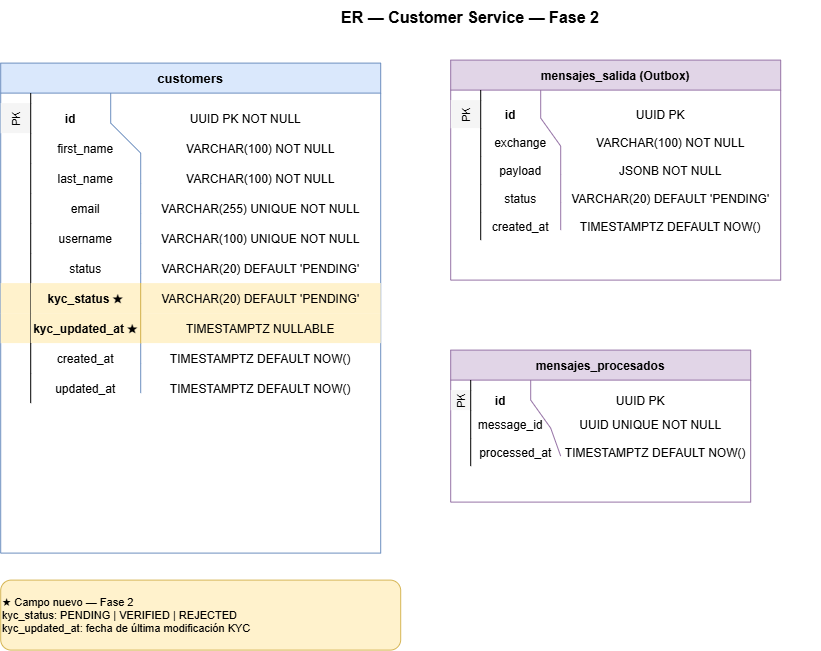

The diagram above was exported from draw.io. Its source (the exported page's mxGraphModel, read from the mxfile embedded in the PNG):
<mxGraphModel dx="1358" dy="694" grid="1" gridSize="10" guides="1" tooltips="1" connect="1" arrows="1" fold="1" page="1" pageScale="1" pageWidth="827" pageHeight="1169" math="0" shadow="0">
  <root>
    <mxCell id="0" />
    <mxCell id="1" parent="0" />
    <mxCell id="5Ou3HdwffRLCr9KOm1C8-1" parent="1" style="text;html=1;strokeColor=none;fillColor=none;align=center;verticalAlign=middle;whiteSpace=wrap;rounded=0;fontSize=16;fontStyle=1;" value="ER — Customer Service — Fase 2" vertex="1">
      <mxGeometry height="35" width="700" x="460" y="200" as="geometry" />
    </mxCell>
    <mxCell id="5Ou3HdwffRLCr9KOm1C8-2" parent="1" style="shape=table;startSize=30;container=1;collapsible=1;childLayout=tableLayout;fixedRows=1;rowLines=0;fontStyle=1;align=center;resizeLast=1;fillColor=#dae8fc;strokeColor=#6c8ebf;fontSize=13;" value="customers" vertex="1">
      <mxGeometry height="490" width="380" x="340" y="263" as="geometry" />
    </mxCell>
    <mxCell id="5Ou3HdwffRLCr9KOm1C8-3" parent="5Ou3HdwffRLCr9KOm1C8-2" style="shape=tableRow;horizontal=0;startSize=30;swimlaneHead=0;swimlaneBody=0;fillColor=none;collapsible=0;dropTarget=0;points=[[0,0.5],[1,0.5]];portConstraint=eastwest;fontSize=12;top=0;left=0;right=0;bottom=1;" value="" vertex="1">
      <mxGeometry height="10" width="380" y="30" as="geometry" />
    </mxCell>
    <mxCell id="5Ou3HdwffRLCr9KOm1C8-4" parent="5Ou3HdwffRLCr9KOm1C8-2" style="shape=tableRow;horizontal=0;startSize=30;swimlaneHead=0;swimlaneBody=0;fillColor=#f5f5f5;collapsible=0;dropTarget=0;points=[[0,0.5],[1,0.5]];portConstraint=eastwest;fontSize=11;top=0;left=0;right=0;bottom=0;" value="PK" vertex="1">
      <mxGeometry height="30" width="380" y="40" as="geometry" />
    </mxCell>
    <mxCell id="5Ou3HdwffRLCr9KOm1C8-5" parent="5Ou3HdwffRLCr9KOm1C8-4" style="shape=partialRectangle;connectable=0;fillColor=none;top=0;left=0;bottom=0;right=0;fontStyle=1;" value="id" vertex="1">
      <mxGeometry height="30" width="80" x="30" as="geometry">
        <mxRectangle height="30" width="80" as="alternateBounds" />
      </mxGeometry>
    </mxCell>
    <mxCell id="5Ou3HdwffRLCr9KOm1C8-6" parent="5Ou3HdwffRLCr9KOm1C8-4" style="shape=partialRectangle;connectable=0;fillColor=none;top=0;left=0;bottom=0;right=0;" value="UUID PK NOT NULL" vertex="1">
      <mxGeometry height="30" width="270" x="110" as="geometry">
        <mxRectangle height="30" width="270" as="alternateBounds" />
      </mxGeometry>
    </mxCell>
    <mxCell id="5Ou3HdwffRLCr9KOm1C8-7" parent="5Ou3HdwffRLCr9KOm1C8-2" style="shape=tableRow;horizontal=0;startSize=30;swimlaneHead=0;swimlaneBody=0;fillColor=none;collapsible=0;dropTarget=0;points=[[0,0.5],[1,0.5]];portConstraint=eastwest;fontSize=11;top=0;left=0;right=0;bottom=0;" value="" vertex="1">
      <mxGeometry height="30" width="380" y="70" as="geometry" />
    </mxCell>
    <mxCell id="5Ou3HdwffRLCr9KOm1C8-8" parent="5Ou3HdwffRLCr9KOm1C8-7" style="shape=partialRectangle;connectable=0;fillColor=none;top=0;left=0;bottom=0;right=0;" value="first_name" vertex="1">
      <mxGeometry height="30" width="110" x="30" as="geometry">
        <mxRectangle height="30" width="110" as="alternateBounds" />
      </mxGeometry>
    </mxCell>
    <mxCell id="5Ou3HdwffRLCr9KOm1C8-9" parent="5Ou3HdwffRLCr9KOm1C8-7" style="shape=partialRectangle;connectable=0;fillColor=none;top=0;left=0;bottom=0;right=0;" value="VARCHAR(100) NOT NULL" vertex="1">
      <mxGeometry height="30" width="240" x="140" as="geometry">
        <mxRectangle height="30" width="240" as="alternateBounds" />
      </mxGeometry>
    </mxCell>
    <mxCell id="5Ou3HdwffRLCr9KOm1C8-10" parent="5Ou3HdwffRLCr9KOm1C8-2" style="shape=tableRow;horizontal=0;startSize=30;swimlaneHead=0;swimlaneBody=0;fillColor=none;collapsible=0;dropTarget=0;points=[[0,0.5],[1,0.5]];portConstraint=eastwest;fontSize=11;top=0;left=0;right=0;bottom=0;" value="" vertex="1">
      <mxGeometry height="30" width="380" y="100" as="geometry" />
    </mxCell>
    <mxCell id="5Ou3HdwffRLCr9KOm1C8-11" parent="5Ou3HdwffRLCr9KOm1C8-10" style="shape=partialRectangle;connectable=0;fillColor=none;top=0;left=0;bottom=0;right=0;" value="last_name" vertex="1">
      <mxGeometry height="30" width="110" x="30" as="geometry">
        <mxRectangle height="30" width="110" as="alternateBounds" />
      </mxGeometry>
    </mxCell>
    <mxCell id="5Ou3HdwffRLCr9KOm1C8-12" parent="5Ou3HdwffRLCr9KOm1C8-10" style="shape=partialRectangle;connectable=0;fillColor=none;top=0;left=0;bottom=0;right=0;" value="VARCHAR(100) NOT NULL" vertex="1">
      <mxGeometry height="30" width="240" x="140" as="geometry">
        <mxRectangle height="30" width="240" as="alternateBounds" />
      </mxGeometry>
    </mxCell>
    <mxCell id="5Ou3HdwffRLCr9KOm1C8-13" parent="5Ou3HdwffRLCr9KOm1C8-2" style="shape=tableRow;horizontal=0;startSize=30;swimlaneHead=0;swimlaneBody=0;fillColor=none;collapsible=0;dropTarget=0;points=[[0,0.5],[1,0.5]];portConstraint=eastwest;fontSize=11;top=0;left=0;right=0;bottom=0;" value="" vertex="1">
      <mxGeometry height="30" width="380" y="130" as="geometry" />
    </mxCell>
    <mxCell id="5Ou3HdwffRLCr9KOm1C8-14" parent="5Ou3HdwffRLCr9KOm1C8-13" style="shape=partialRectangle;connectable=0;fillColor=none;top=0;left=0;bottom=0;right=0;" value="email" vertex="1">
      <mxGeometry height="30" width="110" x="30" as="geometry">
        <mxRectangle height="30" width="110" as="alternateBounds" />
      </mxGeometry>
    </mxCell>
    <mxCell id="5Ou3HdwffRLCr9KOm1C8-15" parent="5Ou3HdwffRLCr9KOm1C8-13" style="shape=partialRectangle;connectable=0;fillColor=none;top=0;left=0;bottom=0;right=0;" value="VARCHAR(255) UNIQUE NOT NULL" vertex="1">
      <mxGeometry height="30" width="240" x="140" as="geometry">
        <mxRectangle height="30" width="240" as="alternateBounds" />
      </mxGeometry>
    </mxCell>
    <mxCell id="5Ou3HdwffRLCr9KOm1C8-16" parent="5Ou3HdwffRLCr9KOm1C8-2" style="shape=tableRow;horizontal=0;startSize=30;swimlaneHead=0;swimlaneBody=0;fillColor=none;collapsible=0;dropTarget=0;points=[[0,0.5],[1,0.5]];portConstraint=eastwest;fontSize=11;top=0;left=0;right=0;bottom=0;" value="" vertex="1">
      <mxGeometry height="30" width="380" y="160" as="geometry" />
    </mxCell>
    <mxCell id="5Ou3HdwffRLCr9KOm1C8-17" parent="5Ou3HdwffRLCr9KOm1C8-16" style="shape=partialRectangle;connectable=0;fillColor=none;top=0;left=0;bottom=0;right=0;" value="username" vertex="1">
      <mxGeometry height="30" width="110" x="30" as="geometry">
        <mxRectangle height="30" width="110" as="alternateBounds" />
      </mxGeometry>
    </mxCell>
    <mxCell id="5Ou3HdwffRLCr9KOm1C8-18" parent="5Ou3HdwffRLCr9KOm1C8-16" style="shape=partialRectangle;connectable=0;fillColor=none;top=0;left=0;bottom=0;right=0;" value="VARCHAR(100) UNIQUE NOT NULL" vertex="1">
      <mxGeometry height="30" width="240" x="140" as="geometry">
        <mxRectangle height="30" width="240" as="alternateBounds" />
      </mxGeometry>
    </mxCell>
    <mxCell id="5Ou3HdwffRLCr9KOm1C8-19" parent="5Ou3HdwffRLCr9KOm1C8-2" style="shape=tableRow;horizontal=0;startSize=30;swimlaneHead=0;swimlaneBody=0;fillColor=none;collapsible=0;dropTarget=0;points=[[0,0.5],[1,0.5]];portConstraint=eastwest;fontSize=11;top=0;left=0;right=0;bottom=0;" value="" vertex="1">
      <mxGeometry height="30" width="380" y="190" as="geometry" />
    </mxCell>
    <mxCell id="5Ou3HdwffRLCr9KOm1C8-20" parent="5Ou3HdwffRLCr9KOm1C8-19" style="shape=partialRectangle;connectable=0;fillColor=none;top=0;left=0;bottom=0;right=0;" value="status" vertex="1">
      <mxGeometry height="30" width="110" x="30" as="geometry">
        <mxRectangle height="30" width="110" as="alternateBounds" />
      </mxGeometry>
    </mxCell>
    <mxCell id="5Ou3HdwffRLCr9KOm1C8-21" parent="5Ou3HdwffRLCr9KOm1C8-19" style="shape=partialRectangle;connectable=0;fillColor=none;top=0;left=0;bottom=0;right=0;" value="VARCHAR(20) DEFAULT 'PENDING'" vertex="1">
      <mxGeometry height="30" width="240" x="140" as="geometry">
        <mxRectangle height="30" width="240" as="alternateBounds" />
      </mxGeometry>
    </mxCell>
    <mxCell id="5Ou3HdwffRLCr9KOm1C8-22" parent="5Ou3HdwffRLCr9KOm1C8-2" style="shape=tableRow;horizontal=0;startSize=30;swimlaneHead=0;swimlaneBody=0;fillColor=#fff2cc;collapsible=0;dropTarget=0;points=[[0,0.5],[1,0.5]];portConstraint=eastwest;fontSize=11;top=0;left=0;right=0;bottom=0;" value="" vertex="1">
      <mxGeometry height="30" width="380" y="220" as="geometry" />
    </mxCell>
    <mxCell id="5Ou3HdwffRLCr9KOm1C8-23" parent="5Ou3HdwffRLCr9KOm1C8-22" style="shape=partialRectangle;connectable=0;fillColor=#fff2cc;top=0;left=0;bottom=0;right=0;fontStyle=1;strokeColor=#d6b656;" value="kyc_status ★" vertex="1">
      <mxGeometry height="30" width="110" x="30" as="geometry">
        <mxRectangle height="30" width="110" as="alternateBounds" />
      </mxGeometry>
    </mxCell>
    <mxCell id="5Ou3HdwffRLCr9KOm1C8-24" parent="5Ou3HdwffRLCr9KOm1C8-22" style="shape=partialRectangle;connectable=0;fillColor=#fff2cc;top=0;left=0;bottom=0;right=0;strokeColor=#d6b656;" value="VARCHAR(20) DEFAULT 'PENDING'" vertex="1">
      <mxGeometry height="30" width="240" x="140" as="geometry">
        <mxRectangle height="30" width="240" as="alternateBounds" />
      </mxGeometry>
    </mxCell>
    <mxCell id="5Ou3HdwffRLCr9KOm1C8-25" parent="5Ou3HdwffRLCr9KOm1C8-2" style="shape=tableRow;horizontal=0;startSize=30;swimlaneHead=0;swimlaneBody=0;fillColor=#fff2cc;collapsible=0;dropTarget=0;points=[[0,0.5],[1,0.5]];portConstraint=eastwest;fontSize=11;top=0;left=0;right=0;bottom=0;" value="" vertex="1">
      <mxGeometry height="30" width="380" y="250" as="geometry" />
    </mxCell>
    <mxCell id="5Ou3HdwffRLCr9KOm1C8-26" parent="5Ou3HdwffRLCr9KOm1C8-25" style="shape=partialRectangle;connectable=0;fillColor=#fff2cc;top=0;left=0;bottom=0;right=0;fontStyle=1;strokeColor=#d6b656;" value="kyc_updated_at ★" vertex="1">
      <mxGeometry height="30" width="110" x="30" as="geometry">
        <mxRectangle height="30" width="110" as="alternateBounds" />
      </mxGeometry>
    </mxCell>
    <mxCell id="5Ou3HdwffRLCr9KOm1C8-27" parent="5Ou3HdwffRLCr9KOm1C8-25" style="shape=partialRectangle;connectable=0;fillColor=#fff2cc;top=0;left=0;bottom=0;right=0;strokeColor=#d6b656;" value="TIMESTAMPTZ NULLABLE" vertex="1">
      <mxGeometry height="30" width="240" x="140" as="geometry">
        <mxRectangle height="30" width="240" as="alternateBounds" />
      </mxGeometry>
    </mxCell>
    <mxCell id="5Ou3HdwffRLCr9KOm1C8-28" parent="5Ou3HdwffRLCr9KOm1C8-2" style="shape=tableRow;horizontal=0;startSize=30;swimlaneHead=0;swimlaneBody=0;fillColor=none;collapsible=0;dropTarget=0;points=[[0,0.5],[1,0.5]];portConstraint=eastwest;fontSize=11;top=0;left=0;right=0;bottom=0;" value="" vertex="1">
      <mxGeometry height="30" width="380" y="280" as="geometry" />
    </mxCell>
    <mxCell id="5Ou3HdwffRLCr9KOm1C8-29" parent="5Ou3HdwffRLCr9KOm1C8-28" style="shape=partialRectangle;connectable=0;fillColor=none;top=0;left=0;bottom=0;right=0;" value="created_at" vertex="1">
      <mxGeometry height="30" width="110" x="30" as="geometry">
        <mxRectangle height="30" width="110" as="alternateBounds" />
      </mxGeometry>
    </mxCell>
    <mxCell id="5Ou3HdwffRLCr9KOm1C8-30" parent="5Ou3HdwffRLCr9KOm1C8-28" style="shape=partialRectangle;connectable=0;fillColor=none;top=0;left=0;bottom=0;right=0;" value="TIMESTAMPTZ DEFAULT NOW()" vertex="1">
      <mxGeometry height="30" width="240" x="140" as="geometry">
        <mxRectangle height="30" width="240" as="alternateBounds" />
      </mxGeometry>
    </mxCell>
    <mxCell id="5Ou3HdwffRLCr9KOm1C8-31" parent="5Ou3HdwffRLCr9KOm1C8-2" style="shape=tableRow;horizontal=0;startSize=30;swimlaneHead=0;swimlaneBody=0;fillColor=none;collapsible=0;dropTarget=0;points=[[0,0.5],[1,0.5]];portConstraint=eastwest;fontSize=11;top=0;left=0;right=0;bottom=0;" value="" vertex="1">
      <mxGeometry height="30" width="380" y="310" as="geometry" />
    </mxCell>
    <mxCell id="5Ou3HdwffRLCr9KOm1C8-32" parent="5Ou3HdwffRLCr9KOm1C8-31" style="shape=partialRectangle;connectable=0;fillColor=none;top=0;left=0;bottom=0;right=0;" value="updated_at" vertex="1">
      <mxGeometry height="30" width="110" x="30" as="geometry">
        <mxRectangle height="30" width="110" as="alternateBounds" />
      </mxGeometry>
    </mxCell>
    <mxCell id="5Ou3HdwffRLCr9KOm1C8-33" parent="5Ou3HdwffRLCr9KOm1C8-31" style="shape=partialRectangle;connectable=0;fillColor=none;top=0;left=0;bottom=0;right=0;" value="TIMESTAMPTZ DEFAULT NOW()" vertex="1">
      <mxGeometry height="30" width="240" x="140" as="geometry">
        <mxRectangle height="30" width="240" as="alternateBounds" />
      </mxGeometry>
    </mxCell>
    <mxCell id="5Ou3HdwffRLCr9KOm1C8-34" parent="1" style="shape=table;startSize=30;container=1;collapsible=1;childLayout=tableLayout;fixedRows=1;rowLines=0;fontStyle=1;align=center;resizeLast=1;fillColor=#e1d5e7;strokeColor=#9673a6;fontSize=12;" value="mensajes_salida (Outbox)" vertex="1">
      <mxGeometry height="220" width="330" x="790" y="260" as="geometry" />
    </mxCell>
    <mxCell id="5Ou3HdwffRLCr9KOm1C8-35" parent="5Ou3HdwffRLCr9KOm1C8-34" style="shape=tableRow;horizontal=0;startSize=30;swimlaneHead=0;swimlaneBody=0;fillColor=none;collapsible=0;dropTarget=0;points=[[0,0.5],[1,0.5]];portConstraint=eastwest;top=0;left=0;right=0;bottom=1;" value="" vertex="1">
      <mxGeometry height="10" width="330" y="30" as="geometry" />
    </mxCell>
    <mxCell id="5Ou3HdwffRLCr9KOm1C8-36" parent="5Ou3HdwffRLCr9KOm1C8-34" style="shape=tableRow;horizontal=0;startSize=30;swimlaneHead=0;swimlaneBody=0;fillColor=#f5f5f5;collapsible=0;dropTarget=0;points=[[0,0.5],[1,0.5]];portConstraint=eastwest;fontSize=11;top=0;left=0;right=0;bottom=0;" value="PK" vertex="1">
      <mxGeometry height="28" width="330" y="40" as="geometry" />
    </mxCell>
    <mxCell id="5Ou3HdwffRLCr9KOm1C8-37" parent="5Ou3HdwffRLCr9KOm1C8-36" style="shape=partialRectangle;connectable=0;fillColor=none;top=0;left=0;bottom=0;right=0;fontStyle=1;" value="id" vertex="1">
      <mxGeometry height="28" width="60" x="30" as="geometry">
        <mxRectangle height="28" width="60" as="alternateBounds" />
      </mxGeometry>
    </mxCell>
    <mxCell id="5Ou3HdwffRLCr9KOm1C8-38" parent="5Ou3HdwffRLCr9KOm1C8-36" style="shape=partialRectangle;connectable=0;fillColor=none;top=0;left=0;bottom=0;right=0;" value="UUID PK" vertex="1">
      <mxGeometry height="28" width="240" x="90" as="geometry">
        <mxRectangle height="28" width="240" as="alternateBounds" />
      </mxGeometry>
    </mxCell>
    <mxCell id="5Ou3HdwffRLCr9KOm1C8-39" parent="5Ou3HdwffRLCr9KOm1C8-34" style="shape=tableRow;horizontal=0;startSize=30;swimlaneHead=0;swimlaneBody=0;fillColor=none;collapsible=0;dropTarget=0;points=[[0,0.5],[1,0.5]];portConstraint=eastwest;fontSize=11;top=0;left=0;right=0;bottom=0;" value="" vertex="1">
      <mxGeometry height="28" width="330" y="68" as="geometry" />
    </mxCell>
    <mxCell id="5Ou3HdwffRLCr9KOm1C8-40" parent="5Ou3HdwffRLCr9KOm1C8-39" style="shape=partialRectangle;connectable=0;fillColor=none;top=0;left=0;bottom=0;right=0;" value="exchange" vertex="1">
      <mxGeometry height="28" width="80" x="30" as="geometry">
        <mxRectangle height="28" width="80" as="alternateBounds" />
      </mxGeometry>
    </mxCell>
    <mxCell id="5Ou3HdwffRLCr9KOm1C8-41" parent="5Ou3HdwffRLCr9KOm1C8-39" style="shape=partialRectangle;connectable=0;fillColor=none;top=0;left=0;bottom=0;right=0;" value="VARCHAR(100) NOT NULL" vertex="1">
      <mxGeometry height="28" width="220" x="110" as="geometry">
        <mxRectangle height="28" width="220" as="alternateBounds" />
      </mxGeometry>
    </mxCell>
    <mxCell id="5Ou3HdwffRLCr9KOm1C8-42" parent="5Ou3HdwffRLCr9KOm1C8-34" style="shape=tableRow;horizontal=0;startSize=30;swimlaneHead=0;swimlaneBody=0;fillColor=none;collapsible=0;dropTarget=0;points=[[0,0.5],[1,0.5]];portConstraint=eastwest;fontSize=11;top=0;left=0;right=0;bottom=0;" value="" vertex="1">
      <mxGeometry height="28" width="330" y="96" as="geometry" />
    </mxCell>
    <mxCell id="5Ou3HdwffRLCr9KOm1C8-43" parent="5Ou3HdwffRLCr9KOm1C8-42" style="shape=partialRectangle;connectable=0;fillColor=none;top=0;left=0;bottom=0;right=0;" value="payload" vertex="1">
      <mxGeometry height="28" width="80" x="30" as="geometry">
        <mxRectangle height="28" width="80" as="alternateBounds" />
      </mxGeometry>
    </mxCell>
    <mxCell id="5Ou3HdwffRLCr9KOm1C8-44" parent="5Ou3HdwffRLCr9KOm1C8-42" style="shape=partialRectangle;connectable=0;fillColor=none;top=0;left=0;bottom=0;right=0;" value="JSONB NOT NULL" vertex="1">
      <mxGeometry height="28" width="220" x="110" as="geometry">
        <mxRectangle height="28" width="220" as="alternateBounds" />
      </mxGeometry>
    </mxCell>
    <mxCell id="5Ou3HdwffRLCr9KOm1C8-45" parent="5Ou3HdwffRLCr9KOm1C8-34" style="shape=tableRow;horizontal=0;startSize=30;swimlaneHead=0;swimlaneBody=0;fillColor=none;collapsible=0;dropTarget=0;points=[[0,0.5],[1,0.5]];portConstraint=eastwest;fontSize=11;top=0;left=0;right=0;bottom=0;" value="" vertex="1">
      <mxGeometry height="28" width="330" y="124" as="geometry" />
    </mxCell>
    <mxCell id="5Ou3HdwffRLCr9KOm1C8-46" parent="5Ou3HdwffRLCr9KOm1C8-45" style="shape=partialRectangle;connectable=0;fillColor=none;top=0;left=0;bottom=0;right=0;" value="status" vertex="1">
      <mxGeometry height="28" width="80" x="30" as="geometry">
        <mxRectangle height="28" width="80" as="alternateBounds" />
      </mxGeometry>
    </mxCell>
    <mxCell id="5Ou3HdwffRLCr9KOm1C8-47" parent="5Ou3HdwffRLCr9KOm1C8-45" style="shape=partialRectangle;connectable=0;fillColor=none;top=0;left=0;bottom=0;right=0;" value="VARCHAR(20) DEFAULT 'PENDING'" vertex="1">
      <mxGeometry height="28" width="220" x="110" as="geometry">
        <mxRectangle height="28" width="220" as="alternateBounds" />
      </mxGeometry>
    </mxCell>
    <mxCell id="5Ou3HdwffRLCr9KOm1C8-48" parent="5Ou3HdwffRLCr9KOm1C8-34" style="shape=tableRow;horizontal=0;startSize=30;swimlaneHead=0;swimlaneBody=0;fillColor=none;collapsible=0;dropTarget=0;points=[[0,0.5],[1,0.5]];portConstraint=eastwest;fontSize=11;top=0;left=0;right=0;bottom=0;" value="" vertex="1">
      <mxGeometry height="28" width="330" y="152" as="geometry" />
    </mxCell>
    <mxCell id="5Ou3HdwffRLCr9KOm1C8-49" parent="5Ou3HdwffRLCr9KOm1C8-48" style="shape=partialRectangle;connectable=0;fillColor=none;top=0;left=0;bottom=0;right=0;" value="created_at" vertex="1">
      <mxGeometry height="28" width="80" x="30" as="geometry">
        <mxRectangle height="28" width="80" as="alternateBounds" />
      </mxGeometry>
    </mxCell>
    <mxCell id="5Ou3HdwffRLCr9KOm1C8-50" parent="5Ou3HdwffRLCr9KOm1C8-48" style="shape=partialRectangle;connectable=0;fillColor=none;top=0;left=0;bottom=0;right=0;" value="TIMESTAMPTZ DEFAULT NOW()" vertex="1">
      <mxGeometry height="28" width="220" x="110" as="geometry">
        <mxRectangle height="28" width="220" as="alternateBounds" />
      </mxGeometry>
    </mxCell>
    <mxCell id="5Ou3HdwffRLCr9KOm1C8-51" parent="1" style="shape=table;startSize=30;container=1;collapsible=1;childLayout=tableLayout;fixedRows=1;rowLines=0;fontStyle=1;align=center;resizeLast=1;fillColor=#e1d5e7;strokeColor=#9673a6;fontSize=12;" value="mensajes_procesados" vertex="1">
      <mxGeometry height="152" width="300" x="790" y="550" as="geometry" />
    </mxCell>
    <mxCell id="5Ou3HdwffRLCr9KOm1C8-52" parent="5Ou3HdwffRLCr9KOm1C8-51" style="shape=tableRow;horizontal=0;startSize=20;swimlaneHead=0;swimlaneBody=0;fillColor=none;collapsible=0;dropTarget=0;points=[[0,0.5],[1,0.5]];portConstraint=eastwest;top=0;left=0;right=0;bottom=1;" value="" vertex="1">
      <mxGeometry height="10" width="300" y="30" as="geometry" />
    </mxCell>
    <mxCell id="5Ou3HdwffRLCr9KOm1C8-53" parent="5Ou3HdwffRLCr9KOm1C8-51" style="shape=tableRow;horizontal=0;startSize=20;swimlaneHead=0;swimlaneBody=0;fillColor=#f5f5f5;collapsible=0;dropTarget=0;points=[[0,0.5],[1,0.5]];portConstraint=eastwest;fontSize=11;top=0;left=0;right=0;bottom=0;" value="PK" vertex="1">
      <mxGeometry height="20" width="300" y="40" as="geometry" />
    </mxCell>
    <mxCell id="5Ou3HdwffRLCr9KOm1C8-54" parent="5Ou3HdwffRLCr9KOm1C8-53" style="shape=partialRectangle;connectable=0;fillColor=none;top=0;left=0;bottom=0;right=0;fontStyle=1;" value="id" vertex="1">
      <mxGeometry height="20" width="60" x="20" as="geometry">
        <mxRectangle height="20" width="60" as="alternateBounds" />
      </mxGeometry>
    </mxCell>
    <mxCell id="5Ou3HdwffRLCr9KOm1C8-55" parent="5Ou3HdwffRLCr9KOm1C8-53" style="shape=partialRectangle;connectable=0;fillColor=none;top=0;left=0;bottom=0;right=0;" value="UUID PK" vertex="1">
      <mxGeometry height="20" width="220" x="80" as="geometry">
        <mxRectangle height="20" width="220" as="alternateBounds" />
      </mxGeometry>
    </mxCell>
    <mxCell id="5Ou3HdwffRLCr9KOm1C8-56" parent="5Ou3HdwffRLCr9KOm1C8-51" style="shape=tableRow;horizontal=0;startSize=20;swimlaneHead=0;swimlaneBody=0;fillColor=none;collapsible=0;dropTarget=0;points=[[0,0.5],[1,0.5]];portConstraint=eastwest;fontSize=11;top=0;left=0;right=0;bottom=0;" value="" vertex="1">
      <mxGeometry height="28" width="300" y="60" as="geometry" />
    </mxCell>
    <mxCell id="5Ou3HdwffRLCr9KOm1C8-57" parent="5Ou3HdwffRLCr9KOm1C8-56" style="shape=partialRectangle;connectable=0;fillColor=none;top=0;left=0;bottom=0;right=0;" value="message_id" vertex="1">
      <mxGeometry height="28" width="80" x="20" as="geometry">
        <mxRectangle height="28" width="80" as="alternateBounds" />
      </mxGeometry>
    </mxCell>
    <mxCell id="5Ou3HdwffRLCr9KOm1C8-58" parent="5Ou3HdwffRLCr9KOm1C8-56" style="shape=partialRectangle;connectable=0;fillColor=none;top=0;left=0;bottom=0;right=0;" value="UUID UNIQUE NOT NULL" vertex="1">
      <mxGeometry height="28" width="200" x="100" as="geometry">
        <mxRectangle height="28" width="200" as="alternateBounds" />
      </mxGeometry>
    </mxCell>
    <mxCell id="5Ou3HdwffRLCr9KOm1C8-59" parent="5Ou3HdwffRLCr9KOm1C8-51" style="shape=tableRow;horizontal=0;startSize=20;swimlaneHead=0;swimlaneBody=0;fillColor=none;collapsible=0;dropTarget=0;points=[[0,0.5],[1,0.5]];portConstraint=eastwest;fontSize=11;top=0;left=0;right=0;bottom=0;" value="" vertex="1">
      <mxGeometry height="28" width="300" y="88" as="geometry" />
    </mxCell>
    <mxCell id="5Ou3HdwffRLCr9KOm1C8-60" parent="5Ou3HdwffRLCr9KOm1C8-59" style="shape=partialRectangle;connectable=0;fillColor=none;top=0;left=0;bottom=0;right=0;" value="processed_at" vertex="1">
      <mxGeometry height="28" width="90" x="20" as="geometry">
        <mxRectangle height="28" width="90" as="alternateBounds" />
      </mxGeometry>
    </mxCell>
    <mxCell id="5Ou3HdwffRLCr9KOm1C8-61" parent="5Ou3HdwffRLCr9KOm1C8-59" style="shape=partialRectangle;connectable=0;fillColor=none;top=0;left=0;bottom=0;right=0;" value="TIMESTAMPTZ DEFAULT NOW()" vertex="1">
      <mxGeometry height="28" width="190" x="110" as="geometry">
        <mxRectangle height="28" width="190" as="alternateBounds" />
      </mxGeometry>
    </mxCell>
    <mxCell id="5Ou3HdwffRLCr9KOm1C8-62" parent="1" style="rounded=1;whiteSpace=wrap;html=1;fillColor=#fff2cc;strokeColor=#d6b656;fontSize=11;align=left;" value="★ Campo nuevo — Fase 2&#10;kyc_status: PENDING | VERIFIED | REJECTED&#10;kyc_updated_at: fecha de última modificación KYC" vertex="1">
      <mxGeometry height="70" width="400" x="340" y="780" as="geometry" />
    </mxCell>
  </root>
</mxGraphModel>